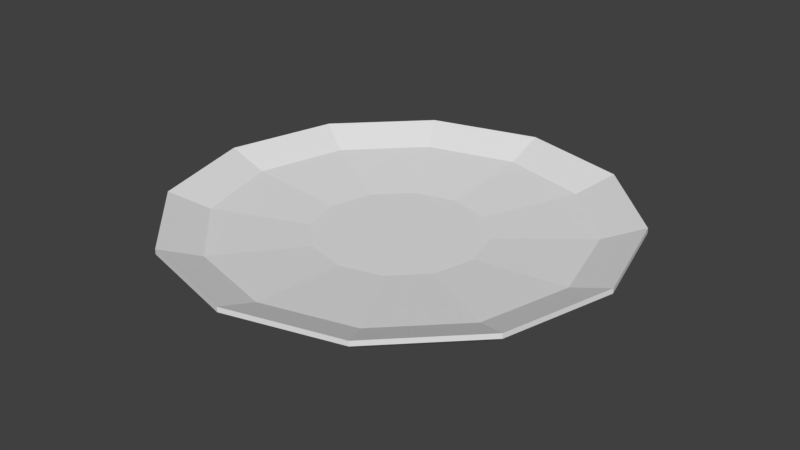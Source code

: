 # Source: Plate.blend  (saved by Blender 2.78.0; exported with 4.5.12 LTS)
import bpy
from mathutils import Matrix  # noqa: F401  (used for matrix-valued properties, if any)

bpy.ops.wm.read_factory_settings(use_empty=True)
scene = bpy.context.scene
scene.name = 'Scene'

# ---- collections
col_collection_1 = bpy.data.collections.new('Collection 1'); scene.collection.children.link(col_collection_1)

# ---- world
world_world = bpy.data.worlds.new('World'); scene.world = world_world
world_world.color = (0.05088, 0.05088, 0.05088)
world_world.use_sun_shadow = False
world_world.sun_shadow_jitter_overblur = 0.0
world_world.cycles.sampling_method = 'MANUAL'

# ---- meshes
me_cylinder = bpy.data.meshes.new('Cylinder')
me_cylinder.from_pydata([(6.725e-08, 0.46, -0.02983), (8.913e-08, 0.3773, 0.0129), (0.23, 0.3984, -0.02983), (0.1886, 0.3267, 0.0129), (0.3984, 0.23, -0.02983), (0.3267, 0.1886, 0.0129), (0.46, -1.039e-08, -0.02983), (0.3773, -7.955e-09, 0.0129), (0.3984, -0.23, -0.02983), (0.3267, -0.1886, 0.0129), (0.23, -0.3984, -0.02983), (0.1886, -0.3267, 0.0129), (9.208e-08, -0.46, -0.02983), (1.035e-07, -0.3773, 0.0129), (-0.23, -0.3984, -0.02983), (-0.1886, -0.3267, 0.0129), (-0.3984, -0.23, -0.02983), (-0.3267, -0.1886, 0.0129), (-0.46, -2.028e-07, -0.02983), (-0.3773, -1.564e-07, 0.0129), (-0.3984, 0.23, -0.02983), (-0.3267, 0.1886, 0.0129), (-0.23, 0.3984, -0.02983), (-0.1886, 0.3267, 0.0129), (0.5, 0.866, 0.1159), (0.0, 1.0, 0.1159), (0.866, 0.5, 0.1159), (1.0, -4.371e-08, 0.1159), (0.866, -0.5, 0.1159), (0.5, -0.866, 0.1159), (1.51e-07, -1.0, 0.1159), (-0.5, -0.866, 0.1159), (-0.866, -0.5, 0.1159), (-1.0, -4.649e-07, 0.1159), (-0.866, 0.5, 0.1159), (-0.5, 0.866, 0.1159), (0.4086, 0.7077, 0.05), (9.512e-08, 0.8172, 0.05), (0.7077, 0.4086, 0.05), (0.8172, 2.327e-08, 0.05), (0.7077, -0.4086, 0.05), (0.4086, -0.7077, 0.05), (1.442e-07, -0.8172, 0.05), (-0.4086, -0.7077, 0.05), (-0.7077, -0.4086, 0.05), (-0.8172, -3.241e-07, 0.05), (-0.7077, 0.4086, 0.05), (-0.4086, 0.7077, 0.05), (-8.692e-09, -7.451e-08, 0.0129), (0.0, 1.0, 0.09324), (0.5, 0.866, 0.09324), (0.866, 0.5, 0.09324), (1.0, -4.371e-08, 0.09324), (0.866, -0.5, 0.09324), (0.5, -0.866, 0.09324), (1.51e-07, -1.0, 0.09324), (-0.5, -0.866, 0.09324), (-0.866, -0.5, 0.09324), (-1.0, -4.649e-07, 0.09324), (-0.866, 0.5, 0.09324), (-0.5, 0.866, 0.09324), (6.741e-08, 0.9377, 0.04764), (0.4689, 0.8121, 0.04764), (0.8121, 0.4689, 0.04764), (0.9377, 8.758e-10, 0.04764), (0.8121, -0.4689, 0.04764), (0.4689, -0.8121, 0.04764), (1.665e-07, -0.9377, 0.04764), (-0.4689, -0.8121, 0.04764), (-0.8121, -0.4689, 0.04764), (-0.9377, -3.959e-07, 0.04764), (-0.8121, 0.4689, 0.04764), (-0.4689, 0.8121, 0.04764), (-7.451e-09, -7.451e-08, -0.01716)], [], [(49, 25, 24, 50), (50, 24, 26, 51), (51, 26, 27, 52), (52, 27, 28, 53), (53, 28, 29, 54), (54, 29, 30, 55), (55, 30, 31, 56), (56, 31, 32, 57), (57, 32, 33, 58), (58, 33, 34, 59), (59, 34, 35, 60), (60, 35, 25, 49), (16, 18, 73), (37, 36, 24, 25), (36, 38, 26, 24), (38, 39, 27, 26), (39, 40, 28, 27), (40, 41, 29, 28), (41, 42, 30, 29), (42, 43, 31, 30), (43, 44, 32, 31), (44, 45, 33, 32), (45, 46, 34, 33), (46, 47, 35, 34), (47, 37, 25, 35), (1, 3, 36, 37), (3, 5, 38, 36), (5, 7, 39, 38), (7, 9, 40, 39), (9, 11, 41, 40), (11, 13, 42, 41), (13, 15, 43, 42), (15, 17, 44, 43), (17, 19, 45, 44), (19, 21, 46, 45), (21, 23, 47, 46), (23, 1, 37, 47), (3, 1, 48), (17, 15, 48), (11, 9, 48), (1, 23, 48), (5, 3, 48), (19, 17, 48), (13, 11, 48), (7, 5, 48), (21, 19, 48), (15, 13, 48), (9, 7, 48), (23, 21, 48), (62, 61, 49, 50), (63, 62, 50, 51), (64, 63, 51, 52), (65, 64, 52, 53), (66, 65, 53, 54), (67, 66, 54, 55), (68, 67, 55, 56), (69, 68, 56, 57), (70, 69, 57, 58), (71, 70, 58, 59), (72, 71, 59, 60), (61, 72, 60, 49), (2, 0, 61, 62), (4, 2, 62, 63), (6, 4, 63, 64), (8, 6, 64, 65), (10, 8, 65, 66), (12, 10, 66, 67), (14, 12, 67, 68), (16, 14, 68, 69), (18, 16, 69, 70), (20, 18, 70, 71), (22, 20, 71, 72), (0, 22, 72, 61), (10, 12, 73), (4, 6, 73), (18, 20, 73), (12, 14, 73), (6, 8, 73), (20, 22, 73), (0, 2, 73), (14, 16, 73), (8, 10, 73), (22, 0, 73), (2, 4, 73)])
_uv = me_cylinder.uv_layers.new(name='UVMap')
_uv.uv.foreach_set('vector', [0.4493, 0.2822, 0.4493, 0.2789, 0.5241, 0.2789, 0.5241, 0.2821, 0.5241, 0.2821, 0.5241, 0.2789, 0.5989, 0.2788, 0.5989, 0.2821, 0.5989, 0.2821, 0.5989, 0.2788, 0.6737, 0.2788, 0.6737, 0.2821, 0.6737, 0.2821, 0.6737, 0.2788, 0.7485, 0.2788, 0.7485, 0.2821, 0.7485, 0.2821, 0.7485, 0.2788, 0.8232, 0.2788, 0.8232, 0.2821, 0.8232, 0.2821, 0.8232, 0.2788, 0.8979, 0.2788, 0.8979, 0.2821, 7.657e-05, 0.2824, 7.487e-05, 0.2791, 0.07495, 0.2791, 0.07495, 0.2824, 0.07495, 0.2824, 0.07495, 0.2791, 0.1498, 0.279, 0.1498, 0.2823, 0.1498, 0.2823, 0.1498, 0.279, 0.2247, 0.279, 0.2247, 0.2823, 0.2247, 0.2823, 0.2247, 0.279, 0.2996, 0.279, 0.2996, 0.2822, 0.2996, 0.2822, 0.2996, 0.279, 0.3744, 0.2789, 0.3744, 0.2822, 0.3744, 0.2822, 0.3744, 0.2789, 0.4493, 0.2789, 0.4493, 0.2822, 0.9233, 0.4048, 0.9232, 0.4384, 0.8606, 0.4214, 0.8306, 0.02706, 0.7784, 0.05712, 0.7586, 0.03741, 0.8232, 7.487e-05, 0.7784, 0.05712, 0.7483, 0.1092, 0.7212, 0.1021, 0.7586, 0.03741, 0.7483, 0.1092, 0.7482, 0.1694, 0.7212, 0.1768, 0.7212, 0.1021, 0.7482, 0.1694, 0.7783, 0.2216, 0.7586, 0.2414, 0.7212, 0.1768, 0.7783, 0.2216, 0.8304, 0.2517, 0.8232, 0.2788, 0.7586, 0.2414, 0.8304, 0.2517, 0.8906, 0.2518, 0.8979, 0.2788, 0.8232, 0.2788, 0.8906, 0.2518, 0.9427, 0.2217, 0.9626, 0.2414, 0.8979, 0.2788, 0.9427, 0.2217, 0.9729, 0.1696, 0.9999, 0.1768, 0.9626, 0.2414, 0.9729, 0.1696, 0.9729, 0.1094, 0.9999, 0.1021, 0.9999, 0.1768, 0.9729, 0.1094, 0.9429, 0.05725, 0.9626, 0.03741, 0.9999, 0.1021, 0.9429, 0.05725, 0.8908, 0.02711, 0.8979, 7.518e-05, 0.9626, 0.03741, 0.8908, 0.02711, 0.8306, 0.02706, 0.8232, 7.487e-05, 0.8979, 7.518e-05, 0.8468, 0.0876, 0.8227, 0.1014, 0.7784, 0.05712, 0.8306, 0.02706, 0.8227, 0.1014, 0.8088, 0.1255, 0.7483, 0.1092, 0.7784, 0.05712, 0.8088, 0.1255, 0.8087, 0.1532, 0.7482, 0.1694, 0.7483, 0.1092, 0.8087, 0.1532, 0.8226, 0.1773, 0.7783, 0.2216, 0.7482, 0.1694, 0.8226, 0.1773, 0.8466, 0.1912, 0.8304, 0.2517, 0.7783, 0.2216, 0.8466, 0.1912, 0.8744, 0.1913, 0.8906, 0.2518, 0.8304, 0.2517, 0.8744, 0.1913, 0.8984, 0.1774, 0.9427, 0.2217, 0.8906, 0.2518, 0.8984, 0.1774, 0.9124, 0.1534, 0.9729, 0.1696, 0.9427, 0.2217, 0.9124, 0.1534, 0.9124, 0.1256, 0.9729, 0.1094, 0.9729, 0.1696, 0.9124, 0.1256, 0.8986, 0.1016, 0.9429, 0.05725, 0.9729, 0.1094, 0.8986, 0.1016, 0.8745, 0.08765, 0.8908, 0.02711, 0.9429, 0.05725, 0.8745, 0.08765, 0.8468, 0.0876, 0.8306, 0.02706, 0.8908, 0.02711, 0.8227, 0.1014, 0.8468, 0.0876, 0.8606, 0.1394, 0.9124, 0.1534, 0.8984, 0.1774, 0.8606, 0.1394, 0.8466, 0.1912, 0.8226, 0.1773, 0.8606, 0.1394, 0.8468, 0.0876, 0.8745, 0.08765, 0.8606, 0.1394, 0.8088, 0.1255, 0.8227, 0.1014, 0.8606, 0.1394, 0.9124, 0.1256, 0.9124, 0.1534, 0.8606, 0.1394, 0.8744, 0.1913, 0.8466, 0.1912, 0.8606, 0.1394, 0.8087, 0.1532, 0.8088, 0.1255, 0.8606, 0.1394, 0.8986, 0.1016, 0.9124, 0.1256, 0.8606, 0.1394, 0.8984, 0.1774, 0.8744, 0.1913, 0.8606, 0.1394, 0.8226, 0.1773, 0.8087, 0.1532, 0.8606, 0.1394, 0.8745, 0.08765, 0.8986, 0.1016, 0.8606, 0.1394, 0.7665, 0.5154, 0.8261, 0.5499, 0.8232, 0.5608, 0.7586, 0.5234, 0.7321, 0.4558, 0.7665, 0.5154, 0.7586, 0.5234, 0.7212, 0.4587, 0.7321, 0.3869, 0.7321, 0.4558, 0.7212, 0.4587, 0.7212, 0.3841, 0.7665, 0.3273, 0.7321, 0.3869, 0.7212, 0.3841, 0.7586, 0.3194, 0.8262, 0.2929, 0.7665, 0.3273, 0.7586, 0.3194, 0.8232, 0.2821, 0.8951, 0.2929, 0.8262, 0.2929, 0.8232, 0.2821, 0.8979, 0.2821, 0.9547, 0.3274, 0.8951, 0.2929, 0.8979, 0.2821, 0.9626, 0.3194, 0.9891, 0.387, 0.9547, 0.3274, 0.9626, 0.3194, 0.9999, 0.3841, 0.9891, 0.4559, 0.9891, 0.387, 0.9999, 0.3841, 0.9999, 0.4587, 0.9546, 0.5155, 0.9891, 0.4559, 0.9999, 0.4587, 0.9626, 0.5234, 0.8949, 0.5499, 0.9546, 0.5155, 0.9626, 0.5234, 0.8979, 0.5608, 0.8261, 0.5499, 0.8949, 0.5499, 0.8979, 0.5608, 0.8232, 0.5608, 0.8145, 0.4671, 0.8435, 0.4841, 0.8261, 0.5499, 0.7665, 0.5154, 0.7978, 0.438, 0.8145, 0.4671, 0.7665, 0.5154, 0.7321, 0.4558, 0.7979, 0.4044, 0.7978, 0.438, 0.7321, 0.4558, 0.7321, 0.3869, 0.8148, 0.3753, 0.7979, 0.4044, 0.7321, 0.3869, 0.7665, 0.3273, 0.844, 0.3586, 0.8148, 0.3753, 0.7665, 0.3273, 0.8262, 0.2929, 0.8776, 0.3588, 0.844, 0.3586, 0.8262, 0.2929, 0.8951, 0.2929, 0.9067, 0.3757, 0.8776, 0.3588, 0.8951, 0.2929, 0.9547, 0.3274, 0.9233, 0.4048, 0.9067, 0.3757, 0.9547, 0.3274, 0.9891, 0.387, 0.9232, 0.4384, 0.9233, 0.4048, 0.9891, 0.387, 0.9891, 0.4559, 0.9063, 0.4675, 0.9232, 0.4384, 0.9891, 0.4559, 0.9546, 0.5155, 0.8771, 0.4842, 0.9063, 0.4675, 0.9546, 0.5155, 0.8949, 0.5499, 0.8435, 0.4841, 0.8771, 0.4842, 0.8949, 0.5499, 0.8261, 0.5499, 0.844, 0.3586, 0.8776, 0.3588, 0.8606, 0.4214, 0.7978, 0.438, 0.7979, 0.4044, 0.8606, 0.4214, 0.9232, 0.4384, 0.9063, 0.4675, 0.8606, 0.4214, 0.8776, 0.3588, 0.9067, 0.3757, 0.8606, 0.4214, 0.7979, 0.4044, 0.8148, 0.3753, 0.8606, 0.4214, 0.9063, 0.4675, 0.8771, 0.4842, 0.8606, 0.4214, 0.8435, 0.4841, 0.8145, 0.4671, 0.8606, 0.4214, 0.9067, 0.3757, 0.9233, 0.4048, 0.8606, 0.4214, 0.8148, 0.3753, 0.844, 0.3586, 0.8606, 0.4214, 0.8771, 0.4842, 0.8435, 0.4841, 0.8606, 0.4214, 0.8145, 0.4671, 0.7978, 0.438, 0.8606, 0.4214])
me_cylinder.use_remesh_preserve_volume = False
me_cylinder.use_remesh_preserve_attributes = False
me_cylinder.use_mirror_vertex_groups = False
me_cylinder.update()

# ---- objects
ob_cylinder = bpy.data.objects.new('Cylinder', me_cylinder)

# ---- transforms, parenting, visibility, modifiers, constraints
ob_cylinder.location = (0.0, 0.0, 0.0)
ob_cylinder.lineart.crease_threshold = 0.0

# ---- collection membership
col_collection_1.objects.link(ob_cylinder)

# ---- scene / render settings (as saved in the file)
scene.frame_start = 1; scene.frame_end = 250; scene.frame_set(1)
scene.render.engine = 'BLENDER_EEVEE_NEXT'
scene.render.resolution_percentage = 50
scene.render.dither_intensity = 0.0
scene.cycles.use_denoising = False
scene.cycles.samples = 128
scene.cycles.sampling_pattern = 'TABULATED_SOBOL'
scene.cycles.light_sampling_threshold = 0.0
scene.cycles.use_adaptive_sampling = False
scene.cycles.use_light_tree = False
scene.cycles.blur_glossy = 0.0
scene.cycles.sample_clamp_indirect = 0.0
scene.view_settings.view_transform = 'Standard'
bpy.context.view_layer.update()

# ---- added for rendering (the .blend has no active camera and no usable light): camera, sun
cam_auto = bpy.data.cameras.new('AutoCamera')
cam_auto.lens = 50.0
cam_auto.sensor_width = 36.0
cam_auto.clip_end = 1000.0
ob_auto_camera = bpy.data.objects.new('AutoCamera', cam_auto)
scene.collection.objects.link(ob_auto_camera)
ob_auto_camera.location = (2.6204, -3.14448, 2.13938)
ob_auto_camera.rotation_euler = (1.09748, -7.21219e-08, 0.694738)
scene.camera = ob_auto_camera
light_auto_sun = bpy.data.lights.new('AutoSun', 'SUN')
light_auto_sun.energy = 3.0
light_auto_sun.angle = 0.0523599
ob_auto_sun = bpy.data.objects.new('AutoSun', light_auto_sun)
scene.collection.objects.link(ob_auto_sun)
ob_auto_sun.rotation_euler = (0.872665, 0.174533, 0.523599)
bpy.context.view_layer.update()

